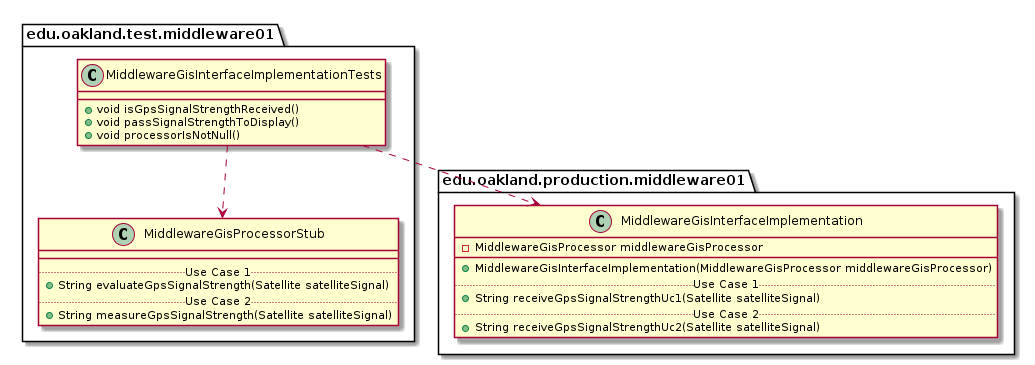

The diagram above was rendered by PlantUML. Its source (embedded in the PNG):
@startuml MiddlewareGisInterfaceImplementationTests_DirectDependencies


package edu.oakland.test.middleware01 {
  class MiddlewareGisInterfaceImplementationTests {
    + void isGpsSignalStrengthReceived()
    + void passSignalStrengthToDisplay()
    + void processorIsNotNull()
  }
}



package edu.oakland.test.middleware01 {
    class MiddlewareGisProcessorStub {
        __
        .. Use Case 1 ..
        + String evaluateGpsSignalStrength(Satellite satelliteSignal)
        .. Use Case 2 ..
        + String measureGpsSignalStrength(Satellite satelliteSignal)
    }
}

MiddlewareGisInterfaceImplementationTests ..> MiddlewareGisProcessorStub


package edu.oakland.production.middleware01 {
    class MiddlewareGisInterfaceImplementation {
        - MiddlewareGisProcessor middlewareGisProcessor
        __
        + MiddlewareGisInterfaceImplementation(MiddlewareGisProcessor middlewareGisProcessor)
        .. Use Case 1 ..
        + String receiveGpsSignalStrengthUc1(Satellite satelliteSignal)
        .. Use Case 2 ..
        + String receiveGpsSignalStrengthUc2(Satellite satelliteSignal)
    }
}

MiddlewareGisInterfaceImplementationTests ..> MiddlewareGisInterfaceImplementation



@enduml